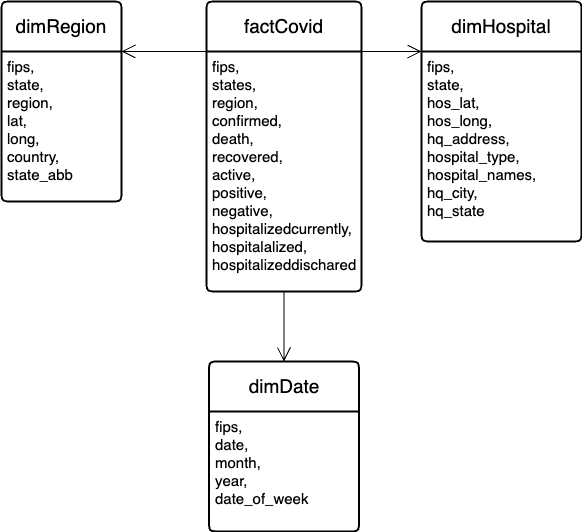

The diagram above was exported from draw.io. Its source (the exported page's mxGraphModel, read from the mxfile embedded in the PNG):
<mxGraphModel dx="954" dy="545" grid="0" gridSize="10" guides="1" tooltips="1" connect="1" arrows="1" fold="1" page="1" pageScale="1" pageWidth="850" pageHeight="1100" math="0" shadow="0">
  <root>
    <mxCell id="0" />
    <mxCell id="1" parent="0" />
    <mxCell id="sP4QkpKu5f94lLbq2uo7-1" value="&lt;font style=&quot;font-size: 19px;&quot;&gt;dimRegion&lt;/font&gt;" style="swimlane;childLayout=stackLayout;horizontal=1;startSize=50;horizontalStack=0;rounded=1;fontSize=14;fontStyle=0;strokeWidth=2;resizeParent=0;resizeLast=1;shadow=0;dashed=0;align=center;arcSize=4;whiteSpace=wrap;html=1;" vertex="1" parent="1">
      <mxGeometry x="220" y="140" width="120" height="200" as="geometry" />
    </mxCell>
    <mxCell id="sP4QkpKu5f94lLbq2uo7-2" value="&lt;font style=&quot;font-size: 15px;&quot;&gt;fips,&lt;br&gt;state,&lt;br&gt;region,&lt;br&gt;lat,&lt;br&gt;long,&lt;br&gt;country,&lt;br&gt;state_abb&lt;/font&gt;" style="align=left;strokeColor=none;fillColor=none;spacingLeft=4;fontSize=12;verticalAlign=top;resizable=0;rotatable=0;part=1;html=1;" vertex="1" parent="sP4QkpKu5f94lLbq2uo7-1">
      <mxGeometry y="50" width="120" height="150" as="geometry" />
    </mxCell>
    <mxCell id="sP4QkpKu5f94lLbq2uo7-4" value="&lt;font style=&quot;font-size: 19px;&quot;&gt;factCovid&lt;/font&gt;" style="swimlane;childLayout=stackLayout;horizontal=1;startSize=50;horizontalStack=0;rounded=1;fontSize=14;fontStyle=0;strokeWidth=2;resizeParent=0;resizeLast=1;shadow=0;dashed=0;align=center;arcSize=4;whiteSpace=wrap;html=1;" vertex="1" parent="1">
      <mxGeometry x="425" y="140" width="155" height="290" as="geometry" />
    </mxCell>
    <mxCell id="sP4QkpKu5f94lLbq2uo7-5" value="&lt;span style=&quot;font-size: 15px;&quot;&gt;fips,&lt;br&gt;states,&lt;br&gt;region,&lt;br&gt;confirmed,&lt;br&gt;death,&lt;br&gt;recovered,&lt;br&gt;active,&lt;br&gt;positive,&lt;br&gt;negative,&lt;br&gt;hospitalizedcurrently,&lt;br&gt;hospitalalized,&lt;br&gt;hospitalizeddischared&lt;br&gt;&lt;/span&gt;" style="align=left;strokeColor=none;fillColor=none;spacingLeft=4;fontSize=12;verticalAlign=top;resizable=0;rotatable=0;part=1;html=1;" vertex="1" parent="sP4QkpKu5f94lLbq2uo7-4">
      <mxGeometry y="50" width="155" height="240" as="geometry" />
    </mxCell>
    <mxCell id="sP4QkpKu5f94lLbq2uo7-6" value="&lt;font style=&quot;font-size: 19px;&quot;&gt;dimHospital&lt;/font&gt;" style="swimlane;childLayout=stackLayout;horizontal=1;startSize=50;horizontalStack=0;rounded=1;fontSize=14;fontStyle=0;strokeWidth=2;resizeParent=0;resizeLast=1;shadow=0;dashed=0;align=center;arcSize=4;whiteSpace=wrap;html=1;" vertex="1" parent="1">
      <mxGeometry x="640" y="140" width="160" height="240" as="geometry" />
    </mxCell>
    <mxCell id="sP4QkpKu5f94lLbq2uo7-7" value="&lt;font style=&quot;font-size: 15px;&quot;&gt;fips,&lt;br&gt;state,&lt;br&gt;hos_lat,&lt;br&gt;hos_long,&lt;br&gt;hq_address,&lt;br&gt;hospital_type,&lt;br&gt;hospital_names,&lt;br&gt;hq_city,&lt;br&gt;hq_state&lt;/font&gt;" style="align=left;strokeColor=none;fillColor=none;spacingLeft=4;fontSize=12;verticalAlign=top;resizable=0;rotatable=0;part=1;html=1;" vertex="1" parent="sP4QkpKu5f94lLbq2uo7-6">
      <mxGeometry y="50" width="160" height="190" as="geometry" />
    </mxCell>
    <mxCell id="sP4QkpKu5f94lLbq2uo7-8" value="&lt;font style=&quot;font-size: 19px;&quot;&gt;dimDate&lt;/font&gt;" style="swimlane;childLayout=stackLayout;horizontal=1;startSize=50;horizontalStack=0;rounded=1;fontSize=14;fontStyle=0;strokeWidth=2;resizeParent=0;resizeLast=1;shadow=0;dashed=0;align=center;arcSize=4;whiteSpace=wrap;html=1;" vertex="1" parent="1">
      <mxGeometry x="427.5" y="500" width="150" height="170" as="geometry" />
    </mxCell>
    <mxCell id="sP4QkpKu5f94lLbq2uo7-9" value="&lt;font style=&quot;font-size: 15px;&quot;&gt;fips,&lt;br&gt;date,&lt;br&gt;month,&lt;br&gt;year,&lt;br&gt;date_of_week&lt;/font&gt;" style="align=left;strokeColor=none;fillColor=none;spacingLeft=4;fontSize=12;verticalAlign=top;resizable=0;rotatable=0;part=1;html=1;" vertex="1" parent="sP4QkpKu5f94lLbq2uo7-8">
      <mxGeometry y="50" width="150" height="120" as="geometry" />
    </mxCell>
    <mxCell id="sP4QkpKu5f94lLbq2uo7-10" value="" style="endArrow=open;endFill=1;endSize=12;html=1;rounded=0;exitX=0;exitY=0;exitDx=0;exitDy=0;entryX=1;entryY=0;entryDx=0;entryDy=0;" edge="1" parent="1" source="sP4QkpKu5f94lLbq2uo7-5" target="sP4QkpKu5f94lLbq2uo7-2">
      <mxGeometry width="160" relative="1" as="geometry">
        <mxPoint x="340" y="360" as="sourcePoint" />
        <mxPoint x="500" y="360" as="targetPoint" />
      </mxGeometry>
    </mxCell>
    <mxCell id="sP4QkpKu5f94lLbq2uo7-11" value="" style="endArrow=open;endFill=1;endSize=12;html=1;rounded=0;exitX=1;exitY=0;exitDx=0;exitDy=0;entryX=0;entryY=0;entryDx=0;entryDy=0;" edge="1" parent="1" source="sP4QkpKu5f94lLbq2uo7-5" target="sP4QkpKu5f94lLbq2uo7-7">
      <mxGeometry width="160" relative="1" as="geometry">
        <mxPoint x="340" y="360" as="sourcePoint" />
        <mxPoint x="500" y="360" as="targetPoint" />
      </mxGeometry>
    </mxCell>
    <mxCell id="sP4QkpKu5f94lLbq2uo7-13" value="" style="endArrow=open;endFill=1;endSize=12;html=1;rounded=0;exitX=0.5;exitY=1;exitDx=0;exitDy=0;entryX=0.5;entryY=0;entryDx=0;entryDy=0;" edge="1" parent="1" source="sP4QkpKu5f94lLbq2uo7-5" target="sP4QkpKu5f94lLbq2uo7-8">
      <mxGeometry width="160" relative="1" as="geometry">
        <mxPoint x="340" y="360" as="sourcePoint" />
        <mxPoint x="500" y="360" as="targetPoint" />
      </mxGeometry>
    </mxCell>
  </root>
</mxGraphModel>